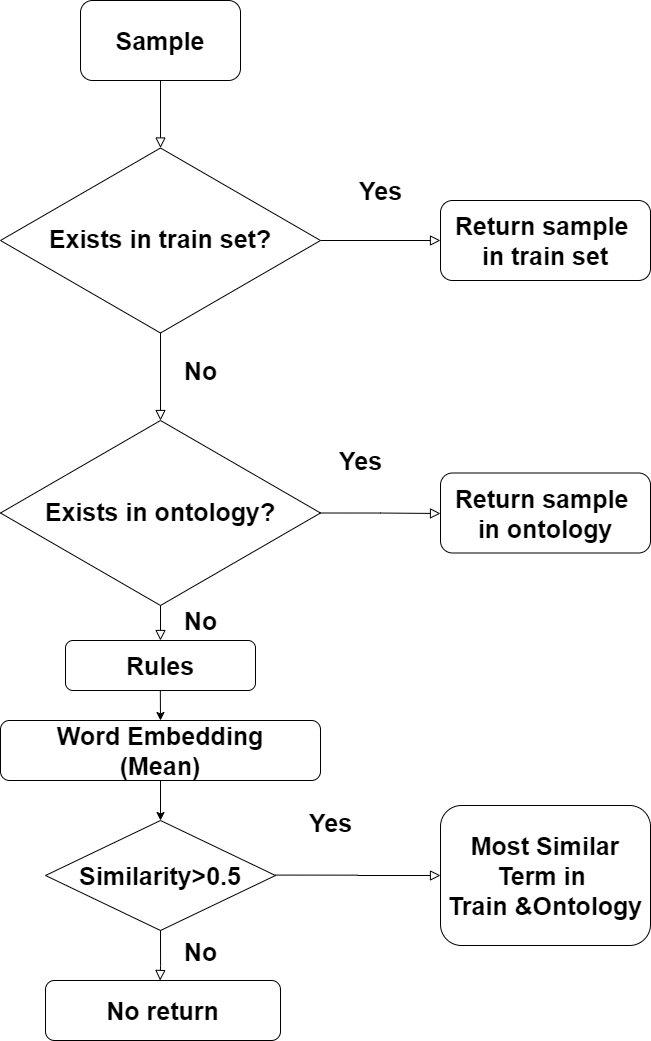

The diagram above was exported from draw.io. Its source (the exported page's mxGraphModel, read from the mxfile embedded in the PNG):
<mxGraphModel dx="1221" dy="587" grid="1" gridSize="10" guides="1" tooltips="1" connect="1" arrows="1" fold="1" page="1" pageScale="1" pageWidth="827" pageHeight="1169" math="0" shadow="0">
  <root>
    <mxCell id="WIyWlLk6GJQsqaUBKTNV-0" />
    <mxCell id="WIyWlLk6GJQsqaUBKTNV-1" parent="WIyWlLk6GJQsqaUBKTNV-0" />
    <mxCell id="WIyWlLk6GJQsqaUBKTNV-2" value="" style="rounded=0;html=1;jettySize=auto;orthogonalLoop=1;fontSize=11;endArrow=block;endFill=0;endSize=8;strokeWidth=1;shadow=0;labelBackgroundColor=none;edgeStyle=orthogonalEdgeStyle;entryX=0.5;entryY=0;entryDx=0;entryDy=0;" parent="WIyWlLk6GJQsqaUBKTNV-1" source="WIyWlLk6GJQsqaUBKTNV-3" target="WIyWlLk6GJQsqaUBKTNV-10" edge="1">
      <mxGeometry relative="1" as="geometry">
        <mxPoint x="220" y="170" as="targetPoint" />
      </mxGeometry>
    </mxCell>
    <mxCell id="WIyWlLk6GJQsqaUBKTNV-3" value="&lt;font style=&quot;font-size: 25px&quot;&gt;Sample&lt;/font&gt;" style="rounded=1;whiteSpace=wrap;html=1;fontSize=12;glass=0;strokeWidth=1;shadow=0;fontStyle=1" parent="WIyWlLk6GJQsqaUBKTNV-1" vertex="1">
      <mxGeometry x="180" y="40" width="160" height="80" as="geometry" />
    </mxCell>
    <mxCell id="WIyWlLk6GJQsqaUBKTNV-8" value="No" style="rounded=0;html=1;jettySize=auto;orthogonalLoop=1;fontSize=25;endArrow=block;endFill=0;endSize=8;strokeWidth=1;shadow=0;labelBackgroundColor=none;edgeStyle=orthogonalEdgeStyle;fontStyle=1" parent="WIyWlLk6GJQsqaUBKTNV-1" source="WIyWlLk6GJQsqaUBKTNV-10" edge="1">
      <mxGeometry x="-0.1429" y="40" relative="1" as="geometry">
        <mxPoint as="offset" />
        <mxPoint x="260" y="460" as="targetPoint" />
      </mxGeometry>
    </mxCell>
    <mxCell id="WIyWlLk6GJQsqaUBKTNV-9" value="Yes" style="edgeStyle=orthogonalEdgeStyle;rounded=0;html=1;jettySize=auto;orthogonalLoop=1;fontSize=25;endArrow=block;endFill=0;endSize=8;strokeWidth=1;shadow=0;labelBackgroundColor=none;fontStyle=1" parent="WIyWlLk6GJQsqaUBKTNV-1" source="WIyWlLk6GJQsqaUBKTNV-10" target="WIyWlLk6GJQsqaUBKTNV-12" edge="1">
      <mxGeometry y="50" relative="1" as="geometry">
        <mxPoint as="offset" />
      </mxGeometry>
    </mxCell>
    <mxCell id="WIyWlLk6GJQsqaUBKTNV-10" value="&lt;font style=&quot;font-size: 25px&quot;&gt;&lt;b&gt;Exists in train set?&lt;/b&gt;&lt;/font&gt;" style="rhombus;whiteSpace=wrap;html=1;shadow=0;fontFamily=Helvetica;fontSize=12;align=center;strokeWidth=1;spacing=6;spacingTop=-4;" parent="WIyWlLk6GJQsqaUBKTNV-1" vertex="1">
      <mxGeometry x="100" y="187.5" width="320" height="185" as="geometry" />
    </mxCell>
    <mxCell id="WIyWlLk6GJQsqaUBKTNV-11" value="Most Similar Term in &lt;br&gt;Train &amp;amp;Ontology" style="rounded=1;whiteSpace=wrap;html=1;fontSize=25;glass=0;strokeWidth=1;shadow=0;fontStyle=1" parent="WIyWlLk6GJQsqaUBKTNV-1" vertex="1">
      <mxGeometry x="540" y="845" width="210" height="140" as="geometry" />
    </mxCell>
    <mxCell id="WIyWlLk6GJQsqaUBKTNV-12" value="Return sample &lt;br&gt;in train set" style="rounded=1;whiteSpace=wrap;html=1;fontSize=25;glass=0;strokeWidth=1;shadow=0;fontStyle=1" parent="WIyWlLk6GJQsqaUBKTNV-1" vertex="1">
      <mxGeometry x="540" y="240" width="210" height="80" as="geometry" />
    </mxCell>
    <mxCell id="YZXrzL5z8bYQpQY1qDal-1" value="&lt;font style=&quot;font-size: 25px&quot;&gt;&lt;b&gt;Exists in ontology?&lt;/b&gt;&lt;/font&gt;" style="rhombus;whiteSpace=wrap;html=1;shadow=0;fontFamily=Helvetica;fontSize=12;align=center;strokeWidth=1;spacing=6;spacingTop=-4;" parent="WIyWlLk6GJQsqaUBKTNV-1" vertex="1">
      <mxGeometry x="100" y="460" width="320" height="185" as="geometry" />
    </mxCell>
    <mxCell id="YZXrzL5z8bYQpQY1qDal-5" value="Yes" style="edgeStyle=orthogonalEdgeStyle;rounded=0;html=1;jettySize=auto;orthogonalLoop=1;fontSize=25;endArrow=block;endFill=0;endSize=8;strokeWidth=1;shadow=0;labelBackgroundColor=none;exitX=1;exitY=0.5;exitDx=0;exitDy=0;fontStyle=1" parent="WIyWlLk6GJQsqaUBKTNV-1" source="YZXrzL5z8bYQpQY1qDal-1" edge="1">
      <mxGeometry x="-0.3344" y="53" relative="1" as="geometry">
        <mxPoint as="offset" />
        <mxPoint x="580" y="492.5" as="sourcePoint" />
        <mxPoint x="540" y="553" as="targetPoint" />
        <Array as="points">
          <mxPoint x="480" y="553" />
          <mxPoint x="480" y="553" />
        </Array>
      </mxGeometry>
    </mxCell>
    <mxCell id="YZXrzL5z8bYQpQY1qDal-6" value="Return sample &lt;br&gt;in ontology" style="rounded=1;whiteSpace=wrap;html=1;fontSize=25;glass=0;strokeWidth=1;shadow=0;fontStyle=1" parent="WIyWlLk6GJQsqaUBKTNV-1" vertex="1">
      <mxGeometry x="540" y="512.5" width="210" height="80" as="geometry" />
    </mxCell>
    <mxCell id="YZXrzL5z8bYQpQY1qDal-7" value="No" style="rounded=0;html=1;jettySize=auto;orthogonalLoop=1;fontSize=25;endArrow=block;endFill=0;endSize=8;strokeWidth=1;shadow=0;labelBackgroundColor=none;edgeStyle=orthogonalEdgeStyle;fontStyle=1;exitX=0.5;exitY=1;exitDx=0;exitDy=0;" parent="WIyWlLk6GJQsqaUBKTNV-1" source="YZXrzL5z8bYQpQY1qDal-1" edge="1">
      <mxGeometry x="-0.1429" y="40" relative="1" as="geometry">
        <mxPoint as="offset" />
        <mxPoint x="150" y="690" as="sourcePoint" />
        <mxPoint x="260" y="680" as="targetPoint" />
        <Array as="points" />
      </mxGeometry>
    </mxCell>
    <mxCell id="YZXrzL5z8bYQpQY1qDal-8" value="Word Embedding&lt;br&gt;(Mean)" style="rounded=1;whiteSpace=wrap;html=1;fontSize=25;fontStyle=1" parent="WIyWlLk6GJQsqaUBKTNV-1" vertex="1">
      <mxGeometry x="100" y="760" width="320" height="60" as="geometry" />
    </mxCell>
    <mxCell id="exnvbaKMkFQN4auPZI69-0" value="Similarity&amp;gt;0.5" style="rhombus;whiteSpace=wrap;html=1;fontSize=25;fontStyle=1" parent="WIyWlLk6GJQsqaUBKTNV-1" vertex="1">
      <mxGeometry x="145" y="860" width="230" height="110" as="geometry" />
    </mxCell>
    <mxCell id="exnvbaKMkFQN4auPZI69-2" value="" style="endArrow=classic;html=1;exitX=0.5;exitY=1;exitDx=0;exitDy=0;entryX=0.5;entryY=0;entryDx=0;entryDy=0;" parent="WIyWlLk6GJQsqaUBKTNV-1" source="YZXrzL5z8bYQpQY1qDal-8" target="exnvbaKMkFQN4auPZI69-0" edge="1">
      <mxGeometry width="50" height="50" relative="1" as="geometry">
        <mxPoint x="490" y="860" as="sourcePoint" />
        <mxPoint x="540" y="810" as="targetPoint" />
      </mxGeometry>
    </mxCell>
    <mxCell id="exnvbaKMkFQN4auPZI69-3" value="No" style="rounded=0;html=1;jettySize=auto;orthogonalLoop=1;fontSize=25;endArrow=block;endFill=0;endSize=8;strokeWidth=1;shadow=0;labelBackgroundColor=none;edgeStyle=orthogonalEdgeStyle;fontStyle=1;exitX=0.5;exitY=1;exitDx=0;exitDy=0;entryX=0.5;entryY=0;entryDx=0;entryDy=0;" parent="WIyWlLk6GJQsqaUBKTNV-1" source="exnvbaKMkFQN4auPZI69-0" edge="1">
      <mxGeometry x="-0.1429" y="40" relative="1" as="geometry">
        <mxPoint as="offset" />
        <mxPoint x="259.58" y="985" as="sourcePoint" />
        <mxPoint x="259.58" y="1020" as="targetPoint" />
        <Array as="points">
          <mxPoint x="260" y="1005" />
        </Array>
      </mxGeometry>
    </mxCell>
    <mxCell id="exnvbaKMkFQN4auPZI69-4" value="Yes" style="edgeStyle=orthogonalEdgeStyle;rounded=0;html=1;jettySize=auto;orthogonalLoop=1;fontSize=25;endArrow=block;endFill=0;endSize=8;strokeWidth=1;shadow=0;labelBackgroundColor=none;exitX=1;exitY=0.5;exitDx=0;exitDy=0;fontStyle=1;entryX=0;entryY=0.5;entryDx=0;entryDy=0;" parent="WIyWlLk6GJQsqaUBKTNV-1" target="WIyWlLk6GJQsqaUBKTNV-11" edge="1">
      <mxGeometry x="-0.3344" y="53" relative="1" as="geometry">
        <mxPoint as="offset" />
        <mxPoint x="375" y="914.5800000000002" as="sourcePoint" />
        <mxPoint x="530" y="915" as="targetPoint" />
        <Array as="points" />
      </mxGeometry>
    </mxCell>
    <mxCell id="exnvbaKMkFQN4auPZI69-5" value="No return" style="rounded=1;whiteSpace=wrap;html=1;fontSize=25;fontStyle=1" parent="WIyWlLk6GJQsqaUBKTNV-1" vertex="1">
      <mxGeometry x="145" y="1020" width="235" height="60" as="geometry" />
    </mxCell>
    <mxCell id="3Pw6wXHNRPyXez-Y020t-0" value="Rules" style="rounded=1;whiteSpace=wrap;html=1;fontSize=25;fontStyle=1" vertex="1" parent="WIyWlLk6GJQsqaUBKTNV-1">
      <mxGeometry x="165" y="680" width="190" height="50" as="geometry" />
    </mxCell>
    <mxCell id="3Pw6wXHNRPyXez-Y020t-1" value="" style="endArrow=classic;html=1;exitX=0.5;exitY=1;exitDx=0;exitDy=0;entryX=0.5;entryY=0;entryDx=0;entryDy=0;" edge="1" parent="WIyWlLk6GJQsqaUBKTNV-1" target="YZXrzL5z8bYQpQY1qDal-8">
      <mxGeometry width="50" height="50" relative="1" as="geometry">
        <mxPoint x="259.83" y="730" as="sourcePoint" />
        <mxPoint x="259.83" y="750" as="targetPoint" />
      </mxGeometry>
    </mxCell>
  </root>
</mxGraphModel>